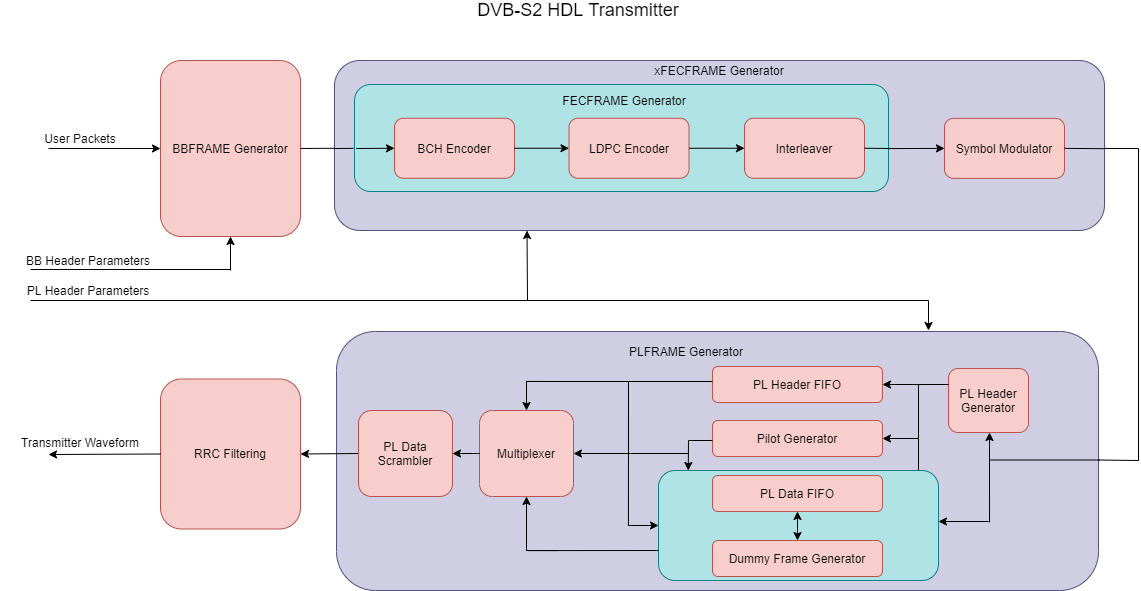

The diagram above was exported from draw.io. Its source (the exported page's mxGraphModel, read from the mxfile embedded in the PNG):
<mxGraphModel dx="1278" dy="948" grid="1" gridSize="10" guides="1" tooltips="1" connect="1" arrows="1" fold="1" page="1" pageScale="1" pageWidth="1169" pageHeight="827" math="0" shadow="0">
  <root>
    <mxCell id="0" />
    <mxCell id="1" parent="0" />
    <mxCell id="Io4F0TAwd3De2U_7xOk_-10" value="" style="rounded=1;whiteSpace=wrap;html=1;fillColor=#d0cee2;strokeColor=#56517e;" parent="1" vertex="1">
      <mxGeometry x="348" y="351" width="762" height="259" as="geometry" />
    </mxCell>
    <mxCell id="Io4F0TAwd3De2U_7xOk_-6" value="" style="rounded=1;whiteSpace=wrap;html=1;fillColor=#d0cee2;strokeColor=#56517e;" parent="1" vertex="1">
      <mxGeometry x="346" y="80" width="770" height="170" as="geometry" />
    </mxCell>
    <mxCell id="Io4F0TAwd3De2U_7xOk_-4" value="" style="rounded=1;whiteSpace=wrap;html=1;fillColor=#b0e3e6;strokeColor=#0e8088;" parent="1" vertex="1">
      <mxGeometry x="366" y="104" width="534" height="107" as="geometry" />
    </mxCell>
    <mxCell id="Rlv14ER0Zz3_dfdyO9_W-1" value="BBFRAME Generator" style="rounded=1;whiteSpace=wrap;html=1;fillColor=#f8cecc;strokeColor=#b85450;" parent="1" vertex="1">
      <mxGeometry x="172" y="80" width="140" height="176" as="geometry" />
    </mxCell>
    <mxCell id="Rlv14ER0Zz3_dfdyO9_W-2" value="BCH Encoder" style="rounded=1;whiteSpace=wrap;html=1;fillColor=#f8cecc;strokeColor=#b85450;" parent="1" vertex="1">
      <mxGeometry x="406" y="137.75" width="120" height="60" as="geometry" />
    </mxCell>
    <mxCell id="Io4F0TAwd3De2U_7xOk_-1" value="LDPC Encoder" style="rounded=1;whiteSpace=wrap;html=1;fillColor=#f8cecc;strokeColor=#b85450;" parent="1" vertex="1">
      <mxGeometry x="580.5" y="137.75" width="120" height="60" as="geometry" />
    </mxCell>
    <mxCell id="Io4F0TAwd3De2U_7xOk_-2" value="Interleaver" style="rounded=1;whiteSpace=wrap;html=1;fillColor=#f8cecc;strokeColor=#b85450;" parent="1" vertex="1">
      <mxGeometry x="756" y="137.75" width="120" height="60" as="geometry" />
    </mxCell>
    <mxCell id="Io4F0TAwd3De2U_7xOk_-3" value="Symbol Modulator" style="rounded=1;whiteSpace=wrap;html=1;fillColor=#f8cecc;strokeColor=#b85450;" parent="1" vertex="1">
      <mxGeometry x="956" y="137.87" width="120" height="60" as="geometry" />
    </mxCell>
    <mxCell id="Io4F0TAwd3De2U_7xOk_-8" value="xFECFRAME Generator" style="text;html=1;strokeColor=none;fillColor=none;align=center;verticalAlign=middle;whiteSpace=wrap;rounded=0;" parent="1" vertex="1">
      <mxGeometry x="651" y="80" width="160" height="20" as="geometry" />
    </mxCell>
    <mxCell id="Io4F0TAwd3De2U_7xOk_-9" value="FECFRAME Generator" style="text;html=1;strokeColor=none;fillColor=none;align=center;verticalAlign=middle;whiteSpace=wrap;rounded=0;" parent="1" vertex="1">
      <mxGeometry x="556" y="110" width="160" height="20" as="geometry" />
    </mxCell>
    <mxCell id="Io4F0TAwd3De2U_7xOk_-16" value="RRC Filtering" style="rounded=1;whiteSpace=wrap;html=1;fillColor=#f8cecc;strokeColor=#b85450;" parent="1" vertex="1">
      <mxGeometry x="172" y="398.5" width="140" height="150" as="geometry" />
    </mxCell>
    <mxCell id="Io4F0TAwd3De2U_7xOk_-17" value="" style="endArrow=none;html=1;exitX=1;exitY=0.5;exitDx=0;exitDy=0;endFill=0;" parent="1" source="Rlv14ER0Zz3_dfdyO9_W-1" target="Io4F0TAwd3De2U_7xOk_-6" edge="1">
      <mxGeometry width="50" height="50" relative="1" as="geometry">
        <mxPoint x="566" y="480" as="sourcePoint" />
        <mxPoint x="616" y="430" as="targetPoint" />
      </mxGeometry>
    </mxCell>
    <mxCell id="Io4F0TAwd3De2U_7xOk_-18" value="" style="endArrow=none;html=1;exitX=0;exitY=0.5;exitDx=0;exitDy=0;entryX=-0.002;entryY=0.414;entryDx=0;entryDy=0;entryPerimeter=0;endFill=0;" parent="1" edge="1">
      <mxGeometry width="50" height="50" relative="1" as="geometry">
        <mxPoint x="346" y="168" as="sourcePoint" />
        <mxPoint x="364.9200000000001" y="167.8454999999999" as="targetPoint" />
      </mxGeometry>
    </mxCell>
    <mxCell id="Io4F0TAwd3De2U_7xOk_-19" value="" style="endArrow=classic;html=1;entryX=0;entryY=0.5;entryDx=0;entryDy=0;exitX=0.003;exitY=0.598;exitDx=0;exitDy=0;exitPerimeter=0;" parent="1" source="Io4F0TAwd3De2U_7xOk_-4" target="Rlv14ER0Zz3_dfdyO9_W-2" edge="1">
      <mxGeometry width="50" height="50" relative="1" as="geometry">
        <mxPoint x="376" y="290" as="sourcePoint" />
        <mxPoint x="636" y="330" as="targetPoint" />
      </mxGeometry>
    </mxCell>
    <mxCell id="Io4F0TAwd3De2U_7xOk_-20" value="" style="endArrow=classic;html=1;exitX=1;exitY=0.5;exitDx=0;exitDy=0;entryX=0;entryY=0.5;entryDx=0;entryDy=0;" parent="1" source="Rlv14ER0Zz3_dfdyO9_W-2" target="Io4F0TAwd3De2U_7xOk_-1" edge="1">
      <mxGeometry width="50" height="50" relative="1" as="geometry">
        <mxPoint x="586" y="380" as="sourcePoint" />
        <mxPoint x="636" y="330" as="targetPoint" />
      </mxGeometry>
    </mxCell>
    <mxCell id="Io4F0TAwd3De2U_7xOk_-21" value="" style="endArrow=classic;html=1;exitX=1;exitY=0.5;exitDx=0;exitDy=0;entryX=0;entryY=0.5;entryDx=0;entryDy=0;" parent="1" source="Io4F0TAwd3De2U_7xOk_-1" target="Io4F0TAwd3De2U_7xOk_-2" edge="1">
      <mxGeometry width="50" height="50" relative="1" as="geometry">
        <mxPoint x="586" y="380" as="sourcePoint" />
        <mxPoint x="636" y="330" as="targetPoint" />
      </mxGeometry>
    </mxCell>
    <mxCell id="Io4F0TAwd3De2U_7xOk_-22" value="" style="endArrow=none;html=1;exitX=1;exitY=0.5;exitDx=0;exitDy=0;entryX=1.007;entryY=0.598;entryDx=0;entryDy=0;entryPerimeter=0;endFill=0;" parent="1" source="Io4F0TAwd3De2U_7xOk_-2" target="Io4F0TAwd3De2U_7xOk_-4" edge="1">
      <mxGeometry width="50" height="50" relative="1" as="geometry">
        <mxPoint x="586" y="380" as="sourcePoint" />
        <mxPoint x="636" y="330" as="targetPoint" />
      </mxGeometry>
    </mxCell>
    <mxCell id="Io4F0TAwd3De2U_7xOk_-23" value="" style="endArrow=classic;html=1;exitX=0.999;exitY=0.599;exitDx=0;exitDy=0;entryX=0;entryY=0.5;entryDx=0;entryDy=0;exitPerimeter=0;" parent="1" source="Io4F0TAwd3De2U_7xOk_-4" target="Io4F0TAwd3De2U_7xOk_-3" edge="1">
      <mxGeometry width="50" height="50" relative="1" as="geometry">
        <mxPoint x="586" y="380" as="sourcePoint" />
        <mxPoint x="636" y="330" as="targetPoint" />
      </mxGeometry>
    </mxCell>
    <mxCell id="Io4F0TAwd3De2U_7xOk_-24" value="" style="endArrow=none;html=1;exitX=1;exitY=0.5;exitDx=0;exitDy=0;endFill=0;" parent="1" source="Io4F0TAwd3De2U_7xOk_-3" target="Io4F0TAwd3De2U_7xOk_-6" edge="1">
      <mxGeometry width="50" height="50" relative="1" as="geometry">
        <mxPoint x="586" y="380" as="sourcePoint" />
        <mxPoint x="1120" y="168" as="targetPoint" />
      </mxGeometry>
    </mxCell>
    <mxCell id="Io4F0TAwd3De2U_7xOk_-31" value="PLFRAME Generator" style="text;html=1;strokeColor=none;fillColor=none;align=center;verticalAlign=middle;whiteSpace=wrap;rounded=0;" parent="1" vertex="1">
      <mxGeometry x="618" y="361" width="160" height="20" as="geometry" />
    </mxCell>
    <mxCell id="Io4F0TAwd3De2U_7xOk_-32" value="" style="endArrow=classic;html=1;exitX=0;exitY=0.5;exitDx=0;exitDy=0;entryX=1;entryY=0.5;entryDx=0;entryDy=0;" parent="1" edge="1" target="Io4F0TAwd3De2U_7xOk_-16" source="gN-FQ1cxpQw135KtItqQ-7">
      <mxGeometry width="50" height="50" relative="1" as="geometry">
        <mxPoint x="348" y="472.5000000000002" as="sourcePoint" />
        <mxPoint x="312" y="472.5" as="targetPoint" />
      </mxGeometry>
    </mxCell>
    <mxCell id="Io4F0TAwd3De2U_7xOk_-33" value="" style="endArrow=classic;html=1;entryX=0;entryY=0.5;entryDx=0;entryDy=0;" parent="1" target="Rlv14ER0Zz3_dfdyO9_W-1" edge="1">
      <mxGeometry width="50" height="50" relative="1" as="geometry">
        <mxPoint x="60" y="168" as="sourcePoint" />
        <mxPoint x="640" y="330" as="targetPoint" />
      </mxGeometry>
    </mxCell>
    <mxCell id="Io4F0TAwd3De2U_7xOk_-34" value="" style="endArrow=classic;html=1;exitX=0;exitY=0.5;exitDx=0;exitDy=0;" parent="1" source="Io4F0TAwd3De2U_7xOk_-16" edge="1">
      <mxGeometry width="50" height="50" relative="1" as="geometry">
        <mxPoint x="590" y="380" as="sourcePoint" />
        <mxPoint x="60" y="474" as="targetPoint" />
      </mxGeometry>
    </mxCell>
    <mxCell id="Io4F0TAwd3De2U_7xOk_-35" value="Transmitter Waveform" style="text;html=1;strokeColor=none;fillColor=none;align=center;verticalAlign=middle;whiteSpace=wrap;rounded=0;" parent="1" vertex="1">
      <mxGeometry x="12" y="452" width="160" height="20" as="geometry" />
    </mxCell>
    <mxCell id="Io4F0TAwd3De2U_7xOk_-36" value="User Packets" style="text;html=1;strokeColor=none;fillColor=none;align=center;verticalAlign=middle;whiteSpace=wrap;rounded=0;" parent="1" vertex="1">
      <mxGeometry x="12" y="147.5" width="160" height="20" as="geometry" />
    </mxCell>
    <mxCell id="Io4F0TAwd3De2U_7xOk_-39" value="BB Header Parameters" style="text;html=1;strokeColor=none;fillColor=none;align=center;verticalAlign=middle;whiteSpace=wrap;rounded=0;" parent="1" vertex="1">
      <mxGeometry x="20" y="270" width="160" height="20" as="geometry" />
    </mxCell>
    <mxCell id="Io4F0TAwd3De2U_7xOk_-40" value="PL Header Parameters" style="text;html=1;strokeColor=none;fillColor=none;align=center;verticalAlign=middle;whiteSpace=wrap;rounded=0;" parent="1" vertex="1">
      <mxGeometry x="20" y="300" width="160" height="20" as="geometry" />
    </mxCell>
    <mxCell id="Io4F0TAwd3De2U_7xOk_-41" value="" style="endArrow=none;html=1;entryX=1;entryY=0.5;entryDx=0;entryDy=0;endFill=0;" parent="1" edge="1">
      <mxGeometry width="50" height="50" relative="1" as="geometry">
        <mxPoint x="1150" y="480" as="sourcePoint" />
        <mxPoint x="1110" y="479.5" as="targetPoint" />
      </mxGeometry>
    </mxCell>
    <mxCell id="Io4F0TAwd3De2U_7xOk_-42" value="" style="endArrow=none;html=1;" parent="1" edge="1">
      <mxGeometry width="50" height="50" relative="1" as="geometry">
        <mxPoint x="1150" y="480" as="sourcePoint" />
        <mxPoint x="1150" y="170" as="targetPoint" />
      </mxGeometry>
    </mxCell>
    <mxCell id="Io4F0TAwd3De2U_7xOk_-43" value="" style="endArrow=none;html=1;" parent="1" edge="1">
      <mxGeometry width="50" height="50" relative="1" as="geometry">
        <mxPoint x="1116" y="168" as="sourcePoint" />
        <mxPoint x="1150" y="168" as="targetPoint" />
      </mxGeometry>
    </mxCell>
    <mxCell id="Io4F0TAwd3De2U_7xOk_-44" value="" style="endArrow=none;html=1;" parent="1" edge="1">
      <mxGeometry width="50" height="50" relative="1" as="geometry">
        <mxPoint x="42" y="289" as="sourcePoint" />
        <mxPoint x="242" y="289" as="targetPoint" />
      </mxGeometry>
    </mxCell>
    <mxCell id="Io4F0TAwd3De2U_7xOk_-45" value="" style="endArrow=classic;html=1;entryX=0.5;entryY=1;entryDx=0;entryDy=0;" parent="1" target="Rlv14ER0Zz3_dfdyO9_W-1" edge="1">
      <mxGeometry width="50" height="50" relative="1" as="geometry">
        <mxPoint x="242" y="290" as="sourcePoint" />
        <mxPoint x="640" y="330" as="targetPoint" />
      </mxGeometry>
    </mxCell>
    <mxCell id="Io4F0TAwd3De2U_7xOk_-46" value="" style="endArrow=none;html=1;" parent="1" edge="1">
      <mxGeometry width="50" height="50" relative="1" as="geometry">
        <mxPoint x="42" y="320" as="sourcePoint" />
        <mxPoint x="940" y="320" as="targetPoint" />
      </mxGeometry>
    </mxCell>
    <mxCell id="Io4F0TAwd3De2U_7xOk_-47" value="" style="endArrow=classic;html=1;" parent="1" edge="1">
      <mxGeometry width="50" height="50" relative="1" as="geometry">
        <mxPoint x="940" y="320" as="sourcePoint" />
        <mxPoint x="940" y="350" as="targetPoint" />
      </mxGeometry>
    </mxCell>
    <mxCell id="Io4F0TAwd3De2U_7xOk_-48" value="" style="endArrow=classic;html=1;entryX=0.25;entryY=1;entryDx=0;entryDy=0;" parent="1" target="Io4F0TAwd3De2U_7xOk_-6" edge="1">
      <mxGeometry width="50" height="50" relative="1" as="geometry">
        <mxPoint x="539" y="320" as="sourcePoint" />
        <mxPoint x="630" y="380" as="targetPoint" />
      </mxGeometry>
    </mxCell>
    <mxCell id="rmN0FYTH3OU4evc1IFzu-1" value="&lt;font style=&quot;font-size: 18px&quot;&gt;DVB-S2 HDL Transmitter&lt;/font&gt;" style="text;html=1;strokeColor=none;fillColor=none;align=center;verticalAlign=middle;whiteSpace=wrap;rounded=0;" parent="1" vertex="1">
      <mxGeometry x="480" y="20" width="220" height="20" as="geometry" />
    </mxCell>
    <mxCell id="gN-FQ1cxpQw135KtItqQ-1" value="PL Header Generator" style="rounded=1;whiteSpace=wrap;html=1;fillColor=#f8cecc;strokeColor=#b85450;" parent="1" vertex="1">
      <mxGeometry x="960" y="388" width="80" height="64" as="geometry" />
    </mxCell>
    <mxCell id="gN-FQ1cxpQw135KtItqQ-2" value="PL Header FIFO" style="rounded=1;whiteSpace=wrap;html=1;fillColor=#f8cecc;strokeColor=#b85450;" parent="1" vertex="1">
      <mxGeometry x="724" y="386" width="170" height="36" as="geometry" />
    </mxCell>
    <mxCell id="gN-FQ1cxpQw135KtItqQ-3" value="Pilot Generator" style="rounded=1;whiteSpace=wrap;html=1;fillColor=#f8cecc;strokeColor=#b85450;" parent="1" vertex="1">
      <mxGeometry x="724" y="440" width="170" height="36" as="geometry" />
    </mxCell>
    <mxCell id="gN-FQ1cxpQw135KtItqQ-4" value="" style="rounded=1;whiteSpace=wrap;html=1;fillColor=#b0e3e6;strokeColor=#0e8088;" parent="1" vertex="1">
      <mxGeometry x="670" y="490" width="280" height="110" as="geometry" />
    </mxCell>
    <mxCell id="gN-FQ1cxpQw135KtItqQ-5" value="Dummy Frame Generator" style="rounded=1;whiteSpace=wrap;html=1;fillColor=#f8cecc;strokeColor=#b85450;" parent="1" vertex="1">
      <mxGeometry x="724" y="560" width="170" height="36" as="geometry" />
    </mxCell>
    <mxCell id="gN-FQ1cxpQw135KtItqQ-7" value="PL Data Scrambler" style="rounded=1;whiteSpace=wrap;html=1;fillColor=#f8cecc;strokeColor=#b85450;" parent="1" vertex="1">
      <mxGeometry x="370" y="430" width="94" height="86" as="geometry" />
    </mxCell>
    <mxCell id="gN-FQ1cxpQw135KtItqQ-8" value="Multiplexer" style="rounded=1;whiteSpace=wrap;html=1;fillColor=#f8cecc;strokeColor=#b85450;" parent="1" vertex="1">
      <mxGeometry x="491" y="430" width="94" height="86" as="geometry" />
    </mxCell>
    <mxCell id="gN-FQ1cxpQw135KtItqQ-9" value="PL Data FIFO" style="rounded=1;whiteSpace=wrap;html=1;fillColor=#f8cecc;strokeColor=#b85450;" parent="1" vertex="1">
      <mxGeometry x="724" y="495" width="170" height="36" as="geometry" />
    </mxCell>
    <mxCell id="gN-FQ1cxpQw135KtItqQ-12" value="" style="endArrow=none;html=1;entryX=0;entryY=0.5;entryDx=0;entryDy=0;" parent="1" edge="1">
      <mxGeometry width="50" height="50" relative="1" as="geometry">
        <mxPoint x="640" y="401" as="sourcePoint" />
        <mxPoint x="724" y="401" as="targetPoint" />
      </mxGeometry>
    </mxCell>
    <mxCell id="gN-FQ1cxpQw135KtItqQ-13" value="" style="endArrow=none;html=1;exitX=0.41;exitY=0.73;exitDx=0;exitDy=0;exitPerimeter=0;" parent="1" edge="1">
      <mxGeometry width="50" height="50" relative="1" as="geometry">
        <mxPoint x="639.9200000000001" y="545.0699999999999" as="sourcePoint" />
        <mxPoint x="640" y="401" as="targetPoint" />
      </mxGeometry>
    </mxCell>
    <mxCell id="gN-FQ1cxpQw135KtItqQ-14" value="" style="endArrow=classic;html=1;entryX=0;entryY=0.5;entryDx=0;entryDy=0;" parent="1" edge="1">
      <mxGeometry width="50" height="50" relative="1" as="geometry">
        <mxPoint x="640" y="545" as="sourcePoint" />
        <mxPoint x="670.0000000000001" y="545" as="targetPoint" />
      </mxGeometry>
    </mxCell>
    <mxCell id="gN-FQ1cxpQw135KtItqQ-15" value="" style="endArrow=classic;html=1;exitX=0;exitY=0.25;exitDx=0;exitDy=0;entryX=1;entryY=0.5;entryDx=0;entryDy=0;" parent="1" source="gN-FQ1cxpQw135KtItqQ-1" target="gN-FQ1cxpQw135KtItqQ-2" edge="1">
      <mxGeometry width="50" height="50" relative="1" as="geometry">
        <mxPoint x="560" y="500" as="sourcePoint" />
        <mxPoint x="610" y="450" as="targetPoint" />
      </mxGeometry>
    </mxCell>
    <mxCell id="gN-FQ1cxpQw135KtItqQ-16" value="" style="endArrow=none;html=1;" parent="1" edge="1">
      <mxGeometry width="50" height="50" relative="1" as="geometry">
        <mxPoint x="930" y="490" as="sourcePoint" />
        <mxPoint x="930" y="404" as="targetPoint" />
      </mxGeometry>
    </mxCell>
    <mxCell id="gN-FQ1cxpQw135KtItqQ-17" value="" style="endArrow=classic;html=1;entryX=1;entryY=0.5;entryDx=0;entryDy=0;" parent="1" target="gN-FQ1cxpQw135KtItqQ-3" edge="1">
      <mxGeometry width="50" height="50" relative="1" as="geometry">
        <mxPoint x="930" y="458" as="sourcePoint" />
        <mxPoint x="894" y="459.5" as="targetPoint" />
      </mxGeometry>
    </mxCell>
    <mxCell id="gN-FQ1cxpQw135KtItqQ-18" value="" style="endArrow=classic;html=1;entryX=0.092;entryY=0;entryDx=0;entryDy=0;entryPerimeter=0;" parent="1" edge="1">
      <mxGeometry width="50" height="50" relative="1" as="geometry">
        <mxPoint x="700" y="460" as="sourcePoint" />
        <mxPoint x="699.76" y="490" as="targetPoint" />
      </mxGeometry>
    </mxCell>
    <mxCell id="gN-FQ1cxpQw135KtItqQ-19" value="" style="endArrow=none;html=1;exitX=0;exitY=0.5;exitDx=0;exitDy=0;" parent="1" edge="1">
      <mxGeometry width="50" height="50" relative="1" as="geometry">
        <mxPoint x="724" y="460" as="sourcePoint" />
        <mxPoint x="700" y="460" as="targetPoint" />
      </mxGeometry>
    </mxCell>
    <mxCell id="gN-FQ1cxpQw135KtItqQ-20" value="" style="endArrow=classic;html=1;entryX=0.5;entryY=1;entryDx=0;entryDy=0;" parent="1" edge="1" target="gN-FQ1cxpQw135KtItqQ-8">
      <mxGeometry width="50" height="50" relative="1" as="geometry">
        <mxPoint x="538" y="570" as="sourcePoint" />
        <mxPoint x="540.5" y="516" as="targetPoint" />
      </mxGeometry>
    </mxCell>
    <mxCell id="gN-FQ1cxpQw135KtItqQ-21" value="" style="endArrow=none;html=1;entryX=0.252;entryY=0.846;entryDx=0;entryDy=0;entryPerimeter=0;" parent="1" edge="1">
      <mxGeometry width="50" height="50" relative="1" as="geometry">
        <mxPoint x="670" y="570" as="sourcePoint" />
        <mxPoint x="540.0239999999999" y="570.1139999999999" as="targetPoint" />
      </mxGeometry>
    </mxCell>
    <mxCell id="gN-FQ1cxpQw135KtItqQ-22" value="" style="endArrow=classic;html=1;entryX=1;entryY=0.5;entryDx=0;entryDy=0;" parent="1" target="gN-FQ1cxpQw135KtItqQ-8" edge="1">
      <mxGeometry width="50" height="50" relative="1" as="geometry">
        <mxPoint x="700" y="473" as="sourcePoint" />
        <mxPoint x="600" y="300" as="targetPoint" />
      </mxGeometry>
    </mxCell>
    <mxCell id="gN-FQ1cxpQw135KtItqQ-23" value="" style="endArrow=classic;html=1;entryX=0.5;entryY=0;entryDx=0;entryDy=0;" parent="1" edge="1" target="gN-FQ1cxpQw135KtItqQ-8">
      <mxGeometry width="50" height="50" relative="1" as="geometry">
        <mxPoint x="538" y="410" as="sourcePoint" />
        <mxPoint x="539.5" y="430" as="targetPoint" />
      </mxGeometry>
    </mxCell>
    <mxCell id="gN-FQ1cxpQw135KtItqQ-24" value="" style="endArrow=none;html=1;exitX=0.252;exitY=0.193;exitDx=0;exitDy=0;exitPerimeter=0;" parent="1" edge="1" source="Io4F0TAwd3De2U_7xOk_-10">
      <mxGeometry width="50" height="50" relative="1" as="geometry">
        <mxPoint x="561" y="400.5" as="sourcePoint" />
        <mxPoint x="641" y="401" as="targetPoint" />
      </mxGeometry>
    </mxCell>
    <mxCell id="gN-FQ1cxpQw135KtItqQ-25" value="" style="endArrow=classic;html=1;exitX=0;exitY=0.5;exitDx=0;exitDy=0;" parent="1" source="gN-FQ1cxpQw135KtItqQ-8" target="gN-FQ1cxpQw135KtItqQ-7" edge="1">
      <mxGeometry width="50" height="50" relative="1" as="geometry">
        <mxPoint x="550" y="510" as="sourcePoint" />
        <mxPoint x="600" y="460" as="targetPoint" />
      </mxGeometry>
    </mxCell>
    <mxCell id="gN-FQ1cxpQw135KtItqQ-28" value="" style="endArrow=none;html=1;entryX=1;entryY=0.5;entryDx=0;entryDy=0;exitX=0.856;exitY=0.5;exitDx=0;exitDy=0;exitPerimeter=0;" parent="1" edge="1">
      <mxGeometry width="50" height="50" relative="1" as="geometry">
        <mxPoint x="1001.2720000000002" y="479.5" as="sourcePoint" />
        <mxPoint x="1111" y="479.5" as="targetPoint" />
      </mxGeometry>
    </mxCell>
    <mxCell id="gN-FQ1cxpQw135KtItqQ-29" value="" style="endArrow=classic;html=1;entryX=0.5;entryY=1;entryDx=0;entryDy=0;" parent="1" edge="1">
      <mxGeometry width="50" height="50" relative="1" as="geometry">
        <mxPoint x="1001" y="480" as="sourcePoint" />
        <mxPoint x="1001" y="452" as="targetPoint" />
      </mxGeometry>
    </mxCell>
    <mxCell id="gN-FQ1cxpQw135KtItqQ-30" value="" style="endArrow=none;html=1;exitX=0.857;exitY=0.737;exitDx=0;exitDy=0;exitPerimeter=0;" parent="1" source="Io4F0TAwd3De2U_7xOk_-10" edge="1">
      <mxGeometry width="50" height="50" relative="1" as="geometry">
        <mxPoint x="976" y="542" as="sourcePoint" />
        <mxPoint x="1001" y="480" as="targetPoint" />
      </mxGeometry>
    </mxCell>
    <mxCell id="gN-FQ1cxpQw135KtItqQ-31" value="" style="endArrow=classic;html=1;entryX=1;entryY=0.5;entryDx=0;entryDy=0;" parent="1" edge="1">
      <mxGeometry width="50" height="50" relative="1" as="geometry">
        <mxPoint x="1000" y="541" as="sourcePoint" />
        <mxPoint x="950" y="541" as="targetPoint" />
      </mxGeometry>
    </mxCell>
    <mxCell id="mF2QWJwcmJf4rQE7Ku1H-1" value="" style="endArrow=classic;startArrow=classic;html=1;exitX=0.5;exitY=0;exitDx=0;exitDy=0;entryX=0.5;entryY=1;entryDx=0;entryDy=0;" parent="1" source="gN-FQ1cxpQw135KtItqQ-5" target="gN-FQ1cxpQw135KtItqQ-9" edge="1">
      <mxGeometry width="50" height="50" relative="1" as="geometry">
        <mxPoint x="774" y="530" as="sourcePoint" />
        <mxPoint x="824" y="480" as="targetPoint" />
      </mxGeometry>
    </mxCell>
    <mxCell id="asBUKO7d8qRiofkXCrNg-1" value="" style="endArrow=none;html=1;" parent="1" edge="1">
      <mxGeometry width="50" height="50" relative="1" as="geometry">
        <mxPoint x="1150" y="182" as="sourcePoint" />
        <mxPoint x="1150" y="168" as="targetPoint" />
      </mxGeometry>
    </mxCell>
    <mxCell id="7Sv6doXu6axAr7ZNgOiL-1" value="" style="endArrow=none;html=1;exitX=0.304;exitY=0.243;exitDx=0;exitDy=0;exitPerimeter=0;" edge="1" parent="1">
      <mxGeometry width="50" height="50" relative="1" as="geometry">
        <mxPoint x="537.648" y="400.937" as="sourcePoint" />
        <mxPoint x="568.08" y="401" as="targetPoint" />
      </mxGeometry>
    </mxCell>
    <mxCell id="7Sv6doXu6axAr7ZNgOiL-2" value="" style="endArrow=none;html=1;exitX=0.304;exitY=0.243;exitDx=0;exitDy=0;exitPerimeter=0;" edge="1" parent="1">
      <mxGeometry width="50" height="50" relative="1" as="geometry">
        <mxPoint x="537.648" y="569.9970000000001" as="sourcePoint" />
        <mxPoint x="568.08" y="570.06" as="targetPoint" />
      </mxGeometry>
    </mxCell>
    <mxCell id="7Sv6doXu6axAr7ZNgOiL-3" value="" style="endArrow=none;html=1;" edge="1" parent="1">
      <mxGeometry width="50" height="50" relative="1" as="geometry">
        <mxPoint x="538" y="411" as="sourcePoint" />
        <mxPoint x="538" y="401" as="targetPoint" />
      </mxGeometry>
    </mxCell>
  </root>
</mxGraphModel>